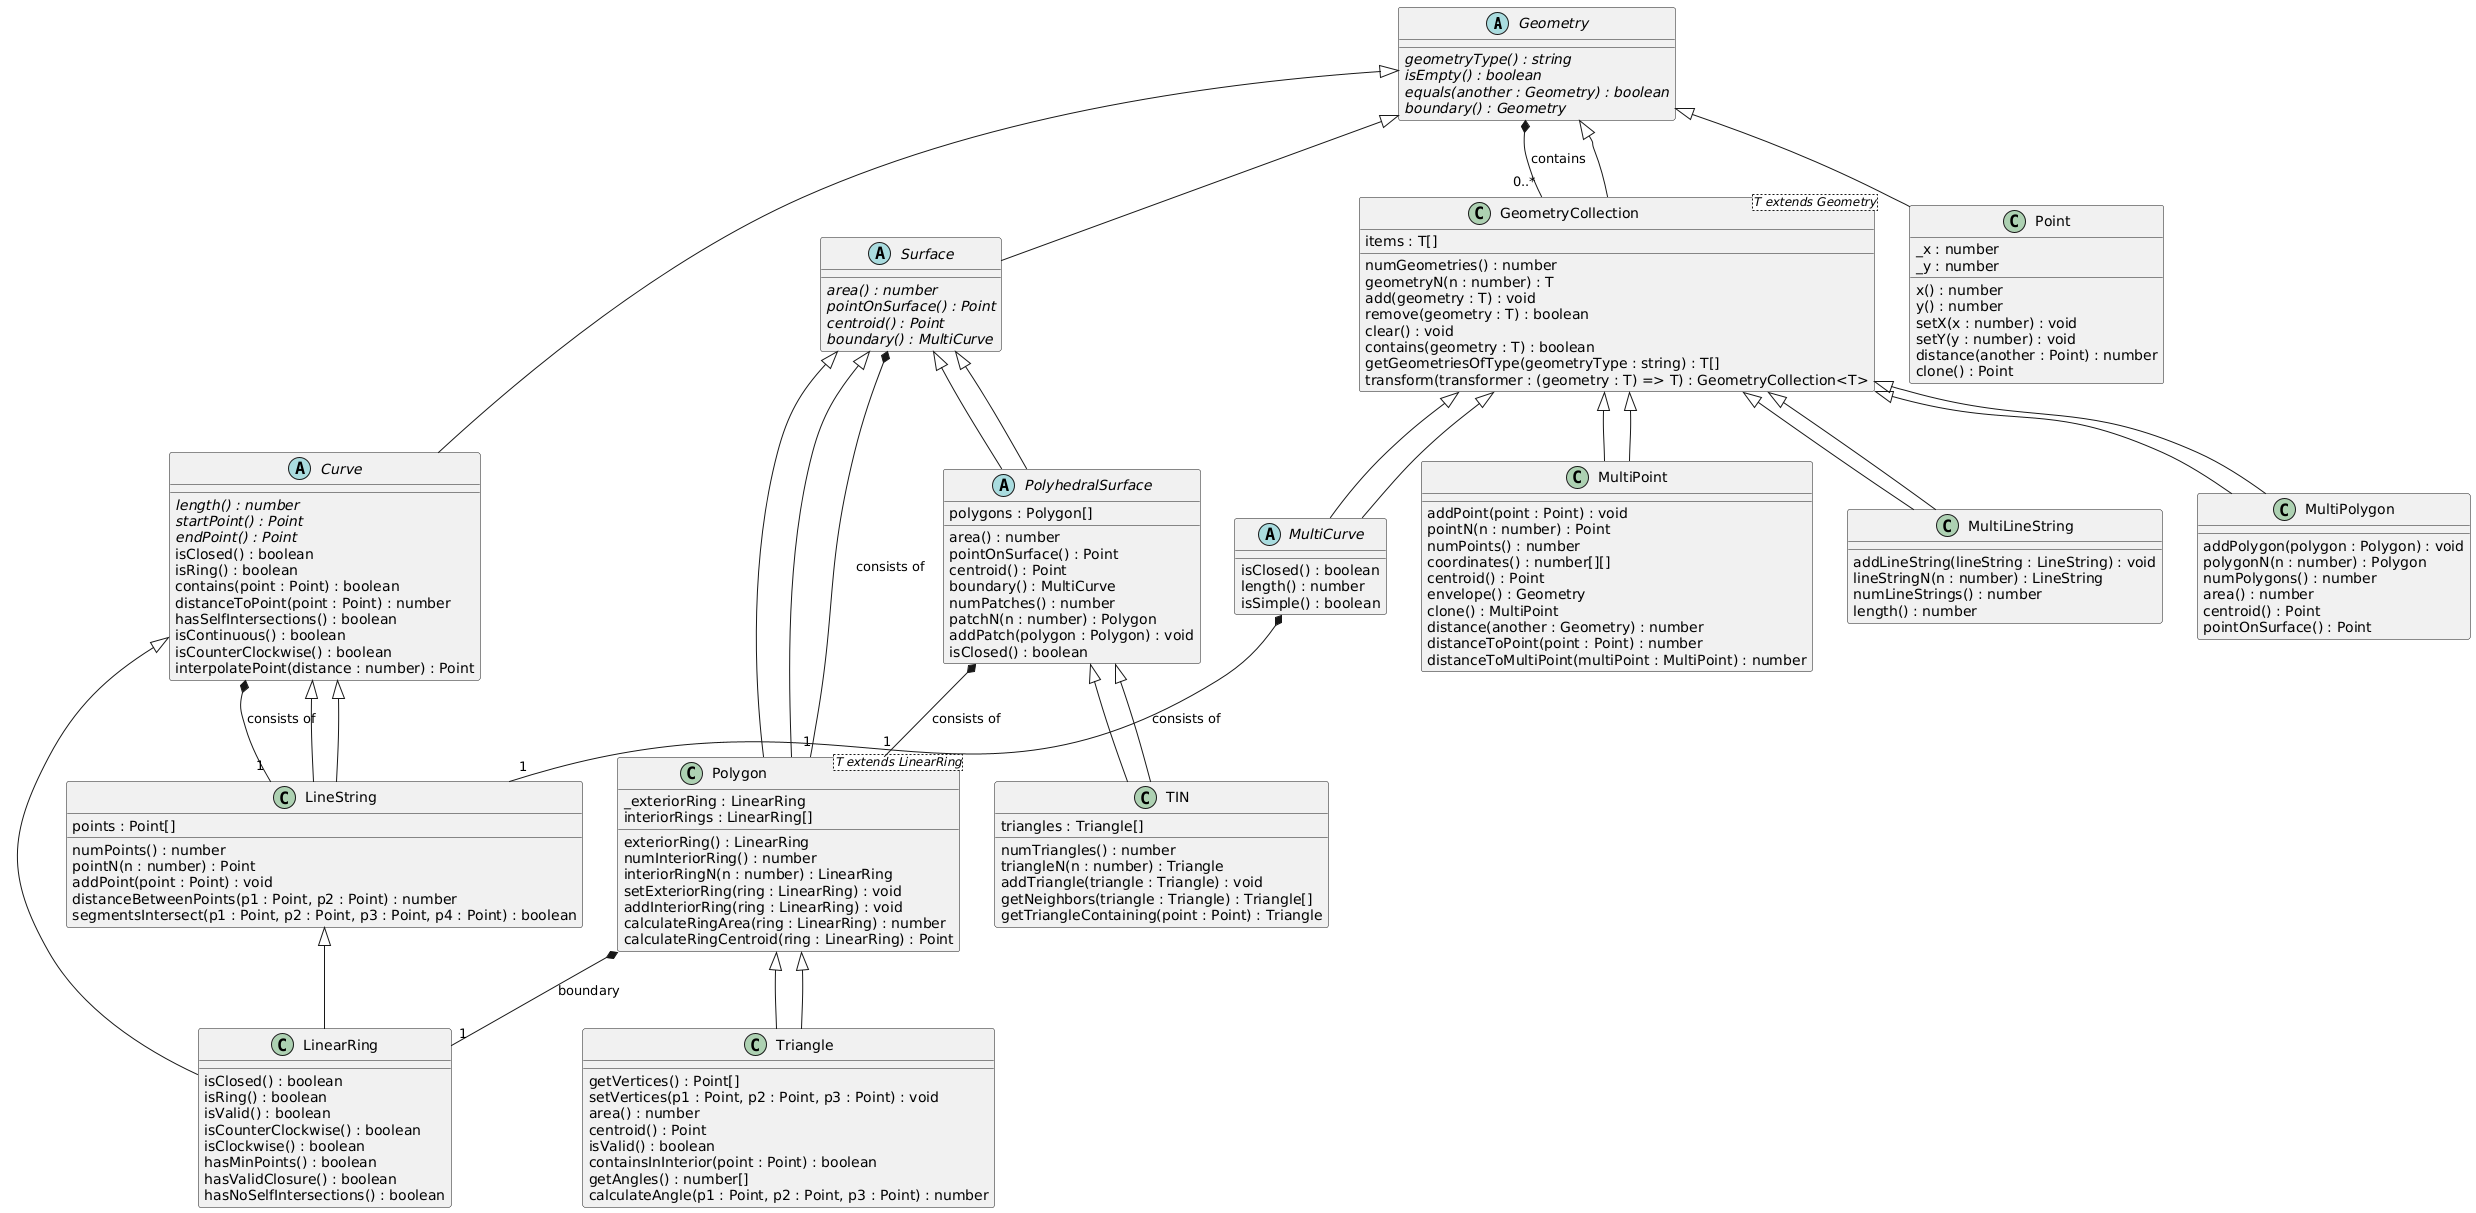

The diagram above was rendered by PlantUML. Its source (embedded in the PNG):
@startuml
' Abstract Classes
abstract class Geometry {
    {abstract} geometryType() : string
    {abstract} isEmpty() : boolean
    {abstract} equals(another : Geometry) : boolean
    {abstract} boundary() : Geometry
}
abstract class Curve extends Geometry {
    {abstract} length() : number
    {abstract} startPoint() : Point
    {abstract} endPoint() : Point
    isClosed() : boolean
    isRing() : boolean
    contains(point : Point) : boolean
    distanceToPoint(point : Point) : number
    hasSelfIntersections() : boolean
    isContinuous() : boolean
    isCounterClockwise() : boolean
    interpolatePoint(distance : number) : Point
}
abstract class Surface extends Geometry {
    {abstract} area() : number
    {abstract} pointOnSurface() : Point
    {abstract} centroid() : Point
    {abstract} boundary() : MultiCurve
}
abstract class MultiCurve extends GeometryCollection<Curve> {
    isClosed() : boolean
    length() : number
    isSimple() : boolean
}
abstract class PolyhedralSurface extends Surface {
    polygons : Polygon[]
    area() : number
    pointOnSurface() : Point
    centroid() : Point
    boundary() : MultiCurve
    numPatches() : number
    patchN(n : number) : Polygon
    addPatch(polygon : Polygon) : void
    isClosed() : boolean
}

' Concrete Classes
class Point extends Geometry {
    _x : number
    _y : number
    x() : number
    y() : number
    setX(x : number) : void
    setY(y : number) : void
    distance(another : Point) : number
    clone() : Point
}
class LineString extends Curve {
    points : Point[]
    numPoints() : number
    pointN(n : number) : Point
    addPoint(point : Point) : void
    distanceBetweenPoints(p1 : Point, p2 : Point) : number
    segmentsIntersect(p1 : Point, p2 : Point, p3 : Point, p4 : Point) : boolean
}
class LinearRing extends LineString {
    isClosed() : boolean
    isRing() : boolean
    isValid() : boolean
    isCounterClockwise() : boolean
    isClockwise() : boolean
    hasMinPoints() : boolean
    hasValidClosure() : boolean
    hasNoSelfIntersections() : boolean
}
class Polygon<T extends LinearRing> extends Surface {
    _exteriorRing : LinearRing
    interiorRings : LinearRing[]
    exteriorRing() : LinearRing
    numInteriorRing() : number
    interiorRingN(n : number) : LinearRing
    setExteriorRing(ring : LinearRing) : void
    addInteriorRing(ring : LinearRing) : void
    calculateRingArea(ring : LinearRing) : number
    calculateRingCentroid(ring : LinearRing) : Point
}
class Triangle extends Polygon<LinearRing> {
    getVertices() : Point[]
    setVertices(p1 : Point, p2 : Point, p3 : Point) : void
    area() : number
    centroid() : Point
    isValid() : boolean
    containsInInterior(point : Point) : boolean
    getAngles() : number[]
    calculateAngle(p1 : Point, p2 : Point, p3 : Point) : number
}
class TIN extends PolyhedralSurface {
    triangles : Triangle[]
    numTriangles() : number
    triangleN(n : number) : Triangle
    addTriangle(triangle : Triangle) : void
    getNeighbors(triangle : Triangle) : Triangle[]
    getTriangleContaining(point : Point) : Triangle
}

' Geometry Collections
class GeometryCollection<T extends Geometry> extends Geometry {
    items : T[]
    numGeometries() : number
    geometryN(n : number) : T
    add(geometry : T) : void
    remove(geometry : T) : boolean
    clear() : void
    contains(geometry : T) : boolean
    getGeometriesOfType(geometryType : string) : T[]
    transform(transformer : (geometry : T) => T) : GeometryCollection<T>
}
class MultiPoint extends GeometryCollection<Point> {
    addPoint(point : Point) : void
    pointN(n : number) : Point
    numPoints() : number
    coordinates() : number[][]
    centroid() : Point
    envelope() : Geometry
    clone() : MultiPoint
    distance(another : Geometry) : number
    distanceToPoint(point : Point) : number
    distanceToMultiPoint(multiPoint : MultiPoint) : number
}
class MultiLineString extends GeometryCollection<LineString> {
    addLineString(lineString : LineString) : void
    lineStringN(n : number) : LineString
    numLineStrings() : number
    length() : number
}
class MultiPolygon extends GeometryCollection<Polygon> {
    addPolygon(polygon : Polygon) : void
    polygonN(n : number) : Polygon
    numPolygons() : number
    area() : number
    centroid() : Point
    pointOnSurface() : Point
}

' Inheritance Relations
Curve <|-- LineString
Curve <|-- LinearRing
Surface <|-- Polygon
Polygon <|-- Triangle
Surface <|-- PolyhedralSurface
PolyhedralSurface <|-- TIN
GeometryCollection <|-- MultiCurve
GeometryCollection <|-- MultiLineString
GeometryCollection <|-- MultiPoint
GeometryCollection <|-- MultiPolygon

' Associations
Geometry *-- "0..*" GeometryCollection : contains
Curve *-- "1" LineString : consists of
Surface *-- "1" Polygon : consists of
Polygon *-- "1" LinearRing : boundary
MultiCurve *-- "1" LineString : consists of
PolyhedralSurface *-- "1" Polygon : consists of
@enduml